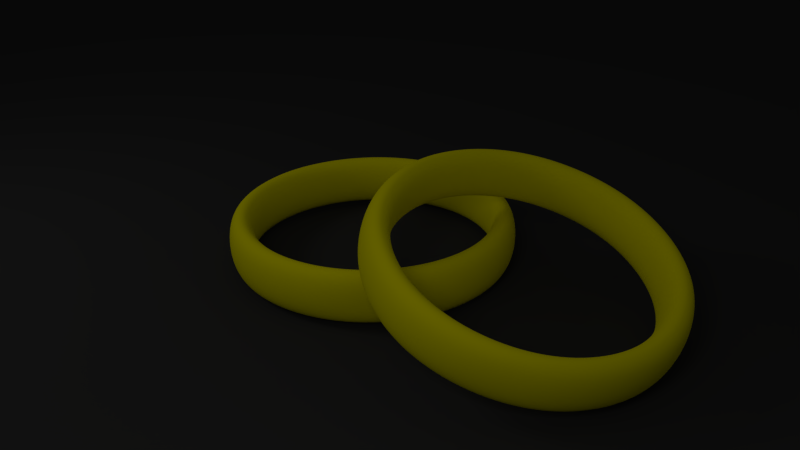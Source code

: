 # Source: anneau.blend  (saved by Blender 2.69.0; exported with 4.5.12 LTS)
import bpy
from mathutils import Matrix  # noqa: F401  (used for matrix-valued properties, if any)

bpy.ops.wm.read_factory_settings(use_empty=True)
scene = bpy.context.scene
scene.name = 'Scene'

# ---- collections
col_collection_1 = bpy.data.collections.new('Collection 1'); scene.collection.children.link(col_collection_1)

# ---- materials (node trees are filled in below, after node groups)
mat_or = bpy.data.materials.new('Or')
mat_or.alpha_threshold = 0.0
mat_or.use_transparent_shadow = False
mat_or.diffuse_color = (0.9699, 0.8929, 0.0, 1.0)
mat_or.roughness = 0.5
mat_or.line_color = (0.0, 0.0, 0.0, 1.0)
mat_or__texture_bumpmap = bpy.data.materials.new('Or._texture_bumpmap')
mat_or__texture_bumpmap.alpha_threshold = 0.0
mat_or__texture_bumpmap.use_transparent_shadow = False
mat_or__texture_bumpmap.diffuse_color = (0.9699, 0.8929, 0.0, 1.0)
mat_or__texture_bumpmap.roughness = 0.5
mat_or__texture_bumpmap.line_color = (0.0, 0.0, 0.0, 1.0)
mat_sol = bpy.data.materials.new('Sol')
mat_sol.alpha_threshold = 0.0
mat_sol.use_transparent_shadow = False
mat_sol.diffuse_color = (0.04445, 0.04445, 0.04445, 1.0)
mat_sol.roughness = 0.5
mat_sol.specular_intensity = 0.0
mat_sol.line_color = (0.0, 0.0, 0.0, 1.0)

# ---- material node trees

# ---- world
world_world = bpy.data.worlds.new('World'); scene.world = world_world
world_world.color = (0.05088, 0.05088, 0.05088)
world_world.use_sun_shadow = False
world_world.sun_shadow_jitter_overblur = 0.0
world_world.cycles.sampling_method = 'MANUAL'
world_world.cycles.sample_map_resolution = 256
world_world.light_settings.ao_factor = 0.5

# ---- cameras
cam_camera = bpy.data.cameras.new('Camera')
cam_camera.clip_end = 100.0
cam_camera.lens = 35.0
cam_camera.sensor_width = 32.0
cam_camera.sensor_height = 18.0
cam_camera.ortho_scale = 7.314
cam_camera.dof.focus_distance = 0.0
cam_camera.dof.aperture_fstop = 128.0

# ---- lights
light_area_001 = bpy.data.lights.new('Area.001', 'AREA')
light_area_001.transmission_factor = 0.0
light_area_001.energy = 36.13
light_area_001.shadow_buffer_clip_start = 0.5
light_area_001.shadow_soft_size = 2.42
light_area_001.shadow_maximum_resolution = 0.006
light_area_001.use_absolute_resolution = True
light_area_001.size = 2.42
light_area_001.size_y = 0.1
light_area_001.cycles.use_multiple_importance_sampling = False
light_area = bpy.data.lights.new('Area', 'AREA')
light_area.transmission_factor = 0.0
light_area.energy = 36.13
light_area.shadow_buffer_clip_start = 0.5
light_area.shadow_soft_size = 2.42
light_area.shadow_maximum_resolution = 0.006
light_area.use_absolute_resolution = True
light_area.size = 2.42
light_area.size_y = 0.1
light_area.cycles.use_multiple_importance_sampling = False

# ---- meshes
me_circle_002 = bpy.data.meshes.new('Circle.002')
me_circle_002.from_pydata([(-7.451e-09, 2.0, 0.0), (-1.414, 1.414, 0.0), (-2.0, -8.742e-08, 0.0), (-1.414, -1.414, 0.0), (1.674e-07, -2.0, 0.0), (1.414, -1.414, 0.0), (2.0, 2.385e-08, 0.0), (1.414, 1.414, 0.0), (-3.144e-09, 1.615, 0.0), (-1.142, 1.142, 0.0), (-1.615, -7.058e-08, 0.0), (-1.142, -1.142, 0.0), (1.38e-07, -1.615, 0.0), (1.142, -1.142, 0.0), (1.615, 1.925e-08, 0.0), (1.142, 1.142, 0.0), (-7.451e-09, 2.0, 0.7), (-1.414, 1.414, 0.7), (-2.0, -8.742e-08, 0.7), (-1.414, -1.414, 0.7), (1.674e-07, -2.0, 0.7), (1.414, -1.414, 0.7), (2.0, 2.385e-08, 0.7), (1.414, 1.414, 0.7), (-3.144e-09, 1.615, 0.7), (-1.142, 1.142, 0.7), (-1.615, -7.058e-08, 0.7), (-1.142, -1.142, 0.7), (1.38e-07, -1.615, 0.7), (1.142, -1.142, 0.7), (1.615, 1.925e-08, 0.7), (1.142, 1.142, 0.7)], [], [(4, 12, 13, 5), (3, 11, 12, 4), (7, 15, 8, 0), (2, 10, 11, 3), (6, 14, 15, 7), (1, 9, 10, 2), (5, 13, 14, 6), (0, 8, 9, 1), (20, 21, 29, 28), (19, 20, 28, 27), (23, 16, 24, 31), (18, 19, 27, 26), (22, 23, 31, 30), (17, 18, 26, 25), (21, 22, 30, 29), (16, 17, 25, 24), (8, 15, 31, 24), (12, 11, 27, 28), (7, 0, 16, 23), (3, 4, 20, 19), (0, 1, 17, 16), (13, 12, 28, 29), (9, 8, 24, 25), (4, 5, 21, 20), (5, 6, 22, 21), (1, 2, 18, 17), (14, 13, 29, 30), (10, 9, 25, 26), (11, 10, 26, 27), (6, 7, 23, 22), (2, 3, 19, 18), (15, 14, 30, 31)])
me_circle_002.polygons.foreach_set('use_smooth', [True] * 32)
me_circle_002.polygons.foreach_set('material_index', [0, 0, 0, 0, 0, 0, 0, 0, 0, 0, 0, 0, 0, 0, 0, 0, 0, 0, 1, 1, 1, 0, 0, 1, 1, 1, 0, 0, 0, 1, 1, 0])
_uv = me_circle_002.uv_layers.new(name='UVMap')
_uv.uv.foreach_set('vector', [0.4943, 0.1732, 0.4851, 0.1917, 0.6996, 0.2645, 0.7099, 0.2486, 0.2792, 0.09856, 0.274, 0.1147, 0.4851, 0.1917, 0.4943, 0.1732, 0.7265, 0.2517, 0.7313, 0.2362, 0.5271, 0.1602, 0.517, 0.1797, 0.09099, 0.02999, 0.1142, 0.03972, 0.274, 0.1147, 0.2792, 0.09856, 0.9076, 0.3192, 0.8858, 0.3104, 0.7313, 0.2362, 0.7265, 0.2517, 0.2911, 0.1015, 0.3022, 0.08604, 0.1142, 0.03972, 0.09099, 0.02999, 0.7099, 0.2486, 0.6996, 0.2645, 0.8858, 0.3104, 0.9076, 0.3192, 0.517, 0.1797, 0.5271, 0.1602, 0.3022, 0.08604, 0.2911, 0.1015, 0.4928, 0.1964, 0.7131, 0.2741, 0.7128, 0.2511, 0.4972, 0.175, 0.2724, 0.1196, 0.4928, 0.1964, 0.4972, 0.175, 0.2817, 0.09902, 0.733, 0.2315, 0.5184, 0.157, 0.5132, 0.1796, 0.7236, 0.2517, 5.911e-05, 5.911e-05, 0.2724, 0.1196, 0.2817, 0.09902, 0.08617, 0.03057, 0.9999, 0.3495, 0.733, 0.2315, 0.7236, 0.2517, 0.9146, 0.3195, 0.2911, 0.0781, 5.911e-05, 5.911e-05, 0.08617, 0.03057, 0.2913, 0.1002, 0.7131, 0.2741, 0.9999, 0.3495, 0.9146, 0.3195, 0.7128, 0.2511, 0.5184, 0.157, 0.2911, 0.0781, 0.2913, 0.1002, 0.5132, 0.1796, 0.5271, 0.1602, 0.7313, 0.2362, 0.7236, 0.2517, 0.5132, 0.1796, 0.4851, 0.1917, 0.274, 0.1147, 0.2817, 0.09902, 0.4972, 0.175, 0.7519, -0.002045, 0.8769, -0.002046, 0.8769, 0.1108, 0.7519, 0.1108, 0.2519, -0.002045, 0.3769, -0.002044, 0.3769, 0.1108, 0.2519, 0.1108, 0.8769, -0.002046, 1.002, -0.002047, 1.002, 0.1108, 0.8769, 0.1108, 0.6996, 0.2645, 0.4851, 0.1917, 0.4972, 0.175, 0.7128, 0.2511, 0.3022, 0.08604, 0.5271, 0.1602, 0.5132, 0.1796, 0.2913, 0.1002, 0.3769, -0.002044, 0.5019, -0.002044, 0.5019, 0.1108, 0.3769, 0.1108, 0.5019, -0.002044, 0.6269, -0.002044, 0.6269, 0.1108, 0.5019, 0.1108, 0.001931, -0.002045, 0.1269, -0.002045, 0.1269, 0.1108, 0.001931, 0.1108, 0.8858, 0.3104, 0.6996, 0.2645, 0.7128, 0.2511, 0.9146, 0.3195, 0.1142, 0.03972, 0.3022, 0.08604, 0.2913, 0.1002, 0.08617, 0.03057, 0.274, 0.1147, 0.1142, 0.03972, 0.08617, 0.03057, 0.2817, 0.09902, 0.6269, -0.002044, 0.7519, -0.002045, 0.7519, 0.1108, 0.6269, 0.1108, 0.1269, -0.002045, 0.2519, -0.002045, 0.2519, 0.1108, 0.1269, 0.1108, 0.7313, 0.2362, 0.8858, 0.3104, 0.9146, 0.3195, 0.7236, 0.2517])
me_circle_002.materials.append(mat_or)
me_circle_002.materials.append(mat_or__texture_bumpmap)
me_circle_002.use_remesh_preserve_volume = False
me_circle_002.use_remesh_preserve_attributes = False
me_circle_002.use_mirror_vertex_groups = False
me_circle_002.update()
me_plane = bpy.data.meshes.new('Plane')
me_plane.from_pydata([(1.0, -1.0, 0.0), (-1.0, -1.0, 0.0), (1.0, 1.0, 0.0), (-1.0, 1.0, 0.0)], [], [(1, 0, 2, 3)])
me_plane.materials.append(mat_sol)
me_plane.use_remesh_preserve_volume = False
me_plane.use_remesh_preserve_attributes = False
me_plane.use_mirror_vertex_groups = False
me_plane.update()
me_circle_001 = bpy.data.meshes.new('Circle.001')
me_circle_001.from_pydata([(-7.451e-09, 2.0, 0.0), (-1.414, 1.414, 0.0), (-2.0, -8.742e-08, 0.0), (-1.414, -1.414, 0.0), (1.674e-07, -2.0, 0.0), (1.414, -1.414, 0.0), (2.0, 2.385e-08, 0.0), (1.414, 1.414, 0.0), (-3.144e-09, 1.615, 0.0), (-1.142, 1.142, 0.0), (-1.615, -7.058e-08, 0.0), (-1.142, -1.142, 0.0), (1.38e-07, -1.615, 0.0), (1.142, -1.142, 0.0), (1.615, 1.925e-08, 0.0), (1.142, 1.142, 0.0), (-7.451e-09, 2.0, 0.7), (-1.414, 1.414, 0.7), (-2.0, -8.742e-08, 0.7), (-1.414, -1.414, 0.7), (1.674e-07, -2.0, 0.7), (1.414, -1.414, 0.7), (2.0, 2.385e-08, 0.7), (1.414, 1.414, 0.7), (-3.144e-09, 1.615, 0.7), (-1.142, 1.142, 0.7), (-1.615, -7.058e-08, 0.7), (-1.142, -1.142, 0.7), (1.38e-07, -1.615, 0.7), (1.142, -1.142, 0.7), (1.615, 1.925e-08, 0.7), (1.142, 1.142, 0.7)], [], [(4, 12, 13, 5), (3, 11, 12, 4), (7, 15, 8, 0), (2, 10, 11, 3), (6, 14, 15, 7), (1, 9, 10, 2), (5, 13, 14, 6), (0, 8, 9, 1), (20, 21, 29, 28), (19, 20, 28, 27), (23, 16, 24, 31), (18, 19, 27, 26), (22, 23, 31, 30), (17, 18, 26, 25), (21, 22, 30, 29), (16, 17, 25, 24), (8, 15, 31, 24), (12, 11, 27, 28), (7, 0, 16, 23), (3, 4, 20, 19), (0, 1, 17, 16), (13, 12, 28, 29), (9, 8, 24, 25), (4, 5, 21, 20), (5, 6, 22, 21), (1, 2, 18, 17), (14, 13, 29, 30), (10, 9, 25, 26), (11, 10, 26, 27), (6, 7, 23, 22), (2, 3, 19, 18), (15, 14, 30, 31)])
me_circle_001.polygons.foreach_set('use_smooth', [True] * 32)
me_circle_001.polygons.foreach_set('material_index', [0, 0, 0, 0, 0, 0, 0, 0, 0, 0, 0, 0, 0, 0, 0, 0, 0, 0, 1, 1, 1, 0, 0, 1, 1, 1, 0, 0, 0, 1, 1, 0])
_uv = me_circle_001.uv_layers.new(name='UVMap')
_uv.uv.foreach_set('vector', [0.4943, 0.1732, 0.4851, 0.1917, 0.6996, 0.2645, 0.7099, 0.2486, 0.2792, 0.09856, 0.274, 0.1147, 0.4851, 0.1917, 0.4943, 0.1732, 0.7265, 0.2517, 0.7313, 0.2362, 0.5271, 0.1602, 0.517, 0.1797, 0.09099, 0.02999, 0.1142, 0.03972, 0.274, 0.1147, 0.2792, 0.09856, 0.9076, 0.3192, 0.8858, 0.3104, 0.7313, 0.2362, 0.7265, 0.2517, 0.2911, 0.1015, 0.3022, 0.08604, 0.1142, 0.03972, 0.09099, 0.02999, 0.7099, 0.2486, 0.6996, 0.2645, 0.8858, 0.3104, 0.9076, 0.3192, 0.517, 0.1797, 0.5271, 0.1602, 0.3022, 0.08604, 0.2911, 0.1015, 0.4928, 0.1964, 0.7131, 0.2741, 0.7128, 0.2511, 0.4972, 0.175, 0.2724, 0.1196, 0.4928, 0.1964, 0.4972, 0.175, 0.2817, 0.09902, 0.733, 0.2315, 0.5184, 0.157, 0.5132, 0.1796, 0.7236, 0.2517, 5.911e-05, 5.911e-05, 0.2724, 0.1196, 0.2817, 0.09902, 0.08617, 0.03057, 0.9999, 0.3495, 0.733, 0.2315, 0.7236, 0.2517, 0.9146, 0.3195, 0.2911, 0.0781, 5.911e-05, 5.911e-05, 0.08617, 0.03057, 0.2913, 0.1002, 0.7131, 0.2741, 0.9999, 0.3495, 0.9146, 0.3195, 0.7128, 0.2511, 0.5184, 0.157, 0.2911, 0.0781, 0.2913, 0.1002, 0.5132, 0.1796, 0.5271, 0.1602, 0.7313, 0.2362, 0.7236, 0.2517, 0.5132, 0.1796, 0.4851, 0.1917, 0.274, 0.1147, 0.2817, 0.09902, 0.4972, 0.175, 0.7519, -0.002045, 0.8769, -0.002046, 0.8769, 0.1108, 0.7519, 0.1108, 0.2519, -0.002045, 0.3769, -0.002044, 0.3769, 0.1108, 0.2519, 0.1108, 0.8769, -0.002046, 1.002, -0.002047, 1.002, 0.1108, 0.8769, 0.1108, 0.6996, 0.2645, 0.4851, 0.1917, 0.4972, 0.175, 0.7128, 0.2511, 0.3022, 0.08604, 0.5271, 0.1602, 0.5132, 0.1796, 0.2913, 0.1002, 0.3769, -0.002044, 0.5019, -0.002044, 0.5019, 0.1108, 0.3769, 0.1108, 0.5019, -0.002044, 0.6269, -0.002044, 0.6269, 0.1108, 0.5019, 0.1108, 0.001931, -0.002045, 0.1269, -0.002045, 0.1269, 0.1108, 0.001931, 0.1108, 0.8858, 0.3104, 0.6996, 0.2645, 0.7128, 0.2511, 0.9146, 0.3195, 0.1142, 0.03972, 0.3022, 0.08604, 0.2913, 0.1002, 0.08617, 0.03057, 0.274, 0.1147, 0.1142, 0.03972, 0.08617, 0.03057, 0.2817, 0.09902, 0.6269, -0.002044, 0.7519, -0.002045, 0.7519, 0.1108, 0.6269, 0.1108, 0.1269, -0.002045, 0.2519, -0.002045, 0.2519, 0.1108, 0.1269, 0.1108, 0.7313, 0.2362, 0.8858, 0.3104, 0.9146, 0.3195, 0.7236, 0.2517])
me_circle_001.materials.append(mat_or)
me_circle_001.materials.append(mat_or__texture_bumpmap)
me_circle_001.use_remesh_preserve_volume = False
me_circle_001.use_remesh_preserve_attributes = False
me_circle_001.use_mirror_vertex_groups = False
me_circle_001.update()

# ---- objects
ob_circle_001 = bpy.data.objects.new('Circle.001', me_circle_002)
ob_plane = bpy.data.objects.new('Plane', me_plane)
ob_area_001 = bpy.data.objects.new('Area.001', light_area_001)
ob_area = bpy.data.objects.new('Area', light_area)
ob_circle = bpy.data.objects.new('Circle', me_circle_001)
ob_camera = bpy.data.objects.new('Camera', cam_camera)

# ---- transforms, parenting, visibility, modifiers, constraints
ob_circle_001.location = (2.342, 0.0, 0.4751)
ob_circle_001.rotation_euler = (6.196e-09, 0.298, 4.127e-08)
ob_circle_001.lineart.crease_threshold = 0.0
_m = ob_circle_001.modifiers.new('Subsurf', 'SUBSURF')
_m.uv_smooth = 'PRESERVE_CORNERS'
_m.levels = 2
_m.render_levels = 4
ob_plane.location = (-0.3376, 1.443, -0.0177)
ob_plane.scale = (20.61, 20.61, 20.61)
ob_plane.lineart.crease_threshold = 0.0
ob_area_001.location = (5.444, -6.657, 5.962)
ob_area_001.rotation_euler = (0.8861, 0.03631, 0.7469)
ob_area_001.lineart.crease_threshold = 0.0
ob_area.location = (-4.92, -6.001, 5.962)
ob_area.rotation_euler = (0.8861, 0.03631, -0.5701)
ob_area.lineart.crease_threshold = 0.0
ob_circle.location = (0.0, 0.0, 0.0)
ob_circle.lineart.crease_threshold = 0.0
_m = ob_circle.modifiers.new('Subsurf', 'SUBSURF')
_m.uv_smooth = 'PRESERVE_CORNERS'
_m.levels = 2
_m.render_levels = 4
ob_camera.location = (7.481, -6.508, 5.344)
ob_camera.rotation_euler = (1.109, 0.01082, 0.8149)
ob_camera.lock_rotations_4d = False
ob_camera.empty_display_type = 'ARROWS'
ob_camera.color = (0.0, 0.0, 0.0, 0.0)
ob_camera.display_type = 'WIRE'
ob_camera.lineart.crease_threshold = 0.0

# ---- collection membership
col_collection_1.objects.link(ob_circle_001)
col_collection_1.objects.link(ob_plane)
col_collection_1.objects.link(ob_area_001)
col_collection_1.objects.link(ob_area)
col_collection_1.objects.link(ob_circle)
col_collection_1.objects.link(ob_camera)

# ---- scene / render settings (as saved in the file)
scene.camera = ob_camera
scene.frame_start = 1; scene.frame_end = 250; scene.frame_set(1)
scene.render.engine = 'BLENDER_EEVEE_NEXT'
scene.render.image_settings.compression = 90
scene.render.resolution_percentage = 50
scene.render.dither_intensity = 0.0
scene.cycles.use_denoising = False
scene.cycles.samples = 10
scene.cycles.sampling_pattern = 'TABULATED_SOBOL'
scene.cycles.light_sampling_threshold = 0.0
scene.cycles.use_adaptive_sampling = False
scene.cycles.use_light_tree = False
scene.cycles.blur_glossy = 0.0
scene.cycles.volume_bounces = 1
scene.cycles.pixel_filter_type = 'GAUSSIAN'
scene.cycles.sample_clamp_indirect = 0.0
scene.view_settings.view_transform = 'Standard'
bpy.context.view_layer.update()
